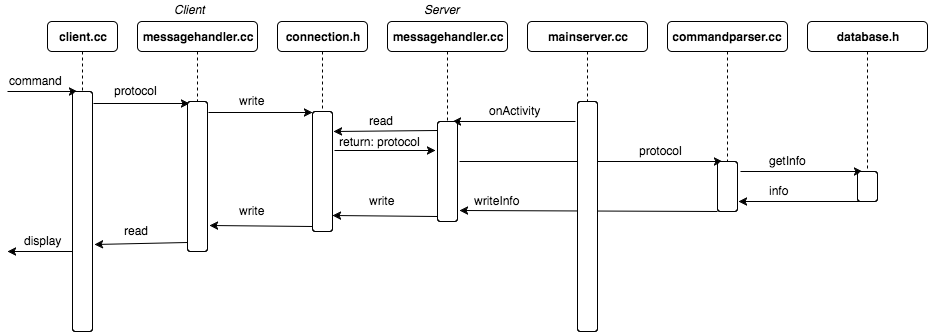

The diagram above was exported from draw.io. Its source (the exported page's mxGraphModel, read from the mxfile embedded in the PNG):
<mxGraphModel dx="1776" dy="577" grid="1" gridSize="10" guides="1" tooltips="1" connect="1" arrows="1" fold="1" page="1" pageScale="1" pageWidth="826" pageHeight="1169" background="#ffffff" math="0" shadow="0">
  <root>
    <mxCell id="0" />
    <mxCell id="1" parent="0" />
    <mxCell id="3" style="edgeStyle=none;rounded=0;html=1;exitX=0.5;exitY=1;endArrow=none;endFill=0;jettySize=auto;orthogonalLoop=1;strokeColor=#000000;fontColor=#12FF0A;dashed=1;entryX=0;entryY=0.5;" edge="1" parent="1" source="2">
      <mxGeometry relative="1" as="geometry">
        <mxPoint x="75" y="120" as="targetPoint" />
      </mxGeometry>
    </mxCell>
    <mxCell id="2" value="&lt;font color=&quot;#000000&quot;&gt;&lt;b&gt;client.cc&lt;/b&gt;&lt;/font&gt;" style="rounded=1;whiteSpace=wrap;html=1;labelBackgroundColor=none;strokeColor=#000000;fillColor=#FFFFFF;fontColor=#12FF0A;" vertex="1" parent="1">
      <mxGeometry x="40" y="50" width="70" height="30" as="geometry" />
    </mxCell>
    <mxCell id="8" style="edgeStyle=none;rounded=0;html=1;exitX=0.026;exitY=-0.05;endArrow=classic;endFill=1;jettySize=auto;orthogonalLoop=1;strokeColor=#000000;fontColor=#12FF0A;entryX=0.026;entryY=0.9;exitPerimeter=0;entryPerimeter=0;" edge="1" parent="1">
      <mxGeometry relative="1" as="geometry">
        <mxPoint x="182" y="132" as="targetPoint" />
        <mxPoint x="86" y="132" as="sourcePoint" />
      </mxGeometry>
    </mxCell>
    <mxCell id="5" value="" style="endArrow=classic;html=1;strokeColor=#000000;fontColor=#12FF0A;entryX=0;entryY=0.75;" edge="1" parent="1">
      <mxGeometry width="50" height="50" relative="1" as="geometry">
        <mxPoint y="120" as="sourcePoint" />
        <mxPoint x="70" y="120" as="targetPoint" />
      </mxGeometry>
    </mxCell>
    <mxCell id="6" value="&lt;font color=&quot;#000000&quot;&gt;command&lt;/font&gt;" style="text;html=1;resizable=0;points=[];autosize=1;align=left;verticalAlign=top;spacingTop=-4;fontColor=#12FF0A;" vertex="1" parent="1">
      <mxGeometry y="100" width="70" height="20" as="geometry" />
    </mxCell>
    <mxCell id="34" style="edgeStyle=none;rounded=0;html=1;exitX=0.5;exitY=1;entryX=0;entryY=0.5;dashed=1;startArrow=none;startFill=0;endArrow=none;endFill=0;jettySize=auto;orthogonalLoop=1;strokeColor=#000000;fontColor=#12FF0A;" edge="1" parent="1" source="7">
      <mxGeometry relative="1" as="geometry">
        <mxPoint x="190" y="130" as="targetPoint" />
      </mxGeometry>
    </mxCell>
    <mxCell id="7" value="&lt;font color=&quot;#000000&quot;&gt;&lt;b&gt;messagehandler.cc&lt;/b&gt;&lt;/font&gt;" style="rounded=1;whiteSpace=wrap;html=1;labelBackgroundColor=none;strokeColor=#000000;fillColor=#FFFFFF;fontColor=#12FF0A;" vertex="1" parent="1">
      <mxGeometry x="130" y="50" width="120" height="30" as="geometry" />
    </mxCell>
    <mxCell id="15" style="edgeStyle=none;rounded=0;html=1;exitX=0.046;exitY=-0.05;endArrow=classic;endFill=1;jettySize=auto;orthogonalLoop=1;strokeColor=#000000;fontColor=#12FF0A;exitPerimeter=0;entryX=0.046;entryY=1;entryPerimeter=0;" edge="1" parent="1">
      <mxGeometry relative="1" as="geometry">
        <mxPoint x="201" y="141" as="sourcePoint" />
        <mxPoint x="305" y="141" as="targetPoint" />
      </mxGeometry>
    </mxCell>
    <mxCell id="11" value="&lt;font color=&quot;#000000&quot;&gt;protocol&lt;/font&gt;" style="text;html=1;resizable=0;points=[];autosize=1;align=left;verticalAlign=top;spacingTop=-4;fontColor=#12FF0A;" vertex="1" parent="1">
      <mxGeometry x="105" y="110" width="60" height="20" as="geometry" />
    </mxCell>
    <mxCell id="36" style="edgeStyle=none;rounded=0;html=1;exitX=0.5;exitY=1;entryX=0;entryY=0.5;dashed=1;startArrow=none;startFill=0;endArrow=none;endFill=0;jettySize=auto;orthogonalLoop=1;strokeColor=#000000;fontColor=#12FF0A;" edge="1" parent="1" source="12">
      <mxGeometry relative="1" as="geometry">
        <mxPoint x="315" y="140" as="targetPoint" />
      </mxGeometry>
    </mxCell>
    <mxCell id="12" value="&lt;font color=&quot;#000000&quot;&gt;&lt;b&gt;connection.h&lt;/b&gt;&lt;/font&gt;" style="rounded=1;whiteSpace=wrap;html=1;labelBackgroundColor=none;strokeColor=#000000;fillColor=#FFFFFF;fontColor=#12FF0A;" vertex="1" parent="1">
      <mxGeometry x="270" y="50" width="90" height="30" as="geometry" />
    </mxCell>
    <mxCell id="16" value="&lt;font color=&quot;#000000&quot;&gt;write&lt;/font&gt;" style="text;html=1;resizable=0;points=[];autosize=1;align=left;verticalAlign=top;spacingTop=-4;fontColor=#12FF0A;" vertex="1" parent="1">
      <mxGeometry x="230" y="120" width="40" height="20" as="geometry" />
    </mxCell>
    <mxCell id="67" style="edgeStyle=none;rounded=0;html=1;exitX=0.5;exitY=1;entryX=0;entryY=0.5;startArrow=none;startFill=0;endArrow=none;endFill=0;jettySize=auto;orthogonalLoop=1;strokeColor=#000000;fontColor=#12FF0A;dashed=1;" edge="1" parent="1" source="17">
      <mxGeometry relative="1" as="geometry">
        <mxPoint x="440" y="150" as="targetPoint" />
      </mxGeometry>
    </mxCell>
    <mxCell id="17" value="&lt;font color=&quot;#000000&quot;&gt;&lt;b&gt;messagehandler.cc&lt;/b&gt;&lt;/font&gt;" style="rounded=1;whiteSpace=wrap;html=1;labelBackgroundColor=none;strokeColor=#000000;fillColor=#FFFFFF;fontColor=#12FF0A;" vertex="1" parent="1">
      <mxGeometry x="380" y="50" width="120" height="30" as="geometry" />
    </mxCell>
    <mxCell id="52" style="edgeStyle=none;rounded=0;html=1;exitX=0.25;exitY=1;entryX=0.226;entryY=0;entryPerimeter=0;startArrow=none;startFill=0;endArrow=classic;endFill=1;jettySize=auto;orthogonalLoop=1;strokeColor=#000000;fontColor=#12FF0A;" edge="1" parent="1">
      <mxGeometry relative="1" as="geometry">
        <mxPoint x="430" y="245" as="sourcePoint" />
        <mxPoint x="325" y="244" as="targetPoint" />
      </mxGeometry>
    </mxCell>
    <mxCell id="20" style="edgeStyle=none;rounded=0;html=1;exitX=0.167;exitY=-0.05;endArrow=none;endFill=0;jettySize=auto;orthogonalLoop=1;strokeColor=#000000;fontColor=#12FF0A;exitPerimeter=0;entryX=0.02;entryY=1;entryPerimeter=0;startArrow=classic;startFill=1;" edge="1" parent="1" source="57">
      <mxGeometry relative="1" as="geometry">
        <mxPoint x="326" y="152" as="sourcePoint" />
        <mxPoint x="430" y="159" as="targetPoint" />
      </mxGeometry>
    </mxCell>
    <mxCell id="21" value="&lt;font color=&quot;#000000&quot;&gt;&lt;i&gt;Client&lt;/i&gt;&lt;/font&gt;" style="text;html=1;resizable=0;points=[];autosize=1;align=left;verticalAlign=top;spacingTop=-4;fontColor=#12FF0A;" vertex="1" parent="1">
      <mxGeometry x="165" y="29" width="50" height="20" as="geometry" />
    </mxCell>
    <mxCell id="22" value="&lt;font color=&quot;#000000&quot;&gt;&lt;i&gt;Server&lt;/i&gt;&lt;/font&gt;" style="text;html=1;resizable=0;points=[];autosize=1;align=left;verticalAlign=top;spacingTop=-4;fontColor=#12FF0A;" vertex="1" parent="1">
      <mxGeometry x="415" y="29" width="50" height="20" as="geometry" />
    </mxCell>
    <mxCell id="23" value="&lt;font color=&quot;#000000&quot;&gt;read&lt;/font&gt;" style="text;html=1;resizable=0;points=[];autosize=1;align=left;verticalAlign=top;spacingTop=-4;fontColor=#12FF0A;" vertex="1" parent="1">
      <mxGeometry x="360" y="140" width="40" height="20" as="geometry" />
    </mxCell>
    <mxCell id="24" style="edgeStyle=none;rounded=0;html=1;endArrow=none;endFill=0;jettySize=auto;orthogonalLoop=1;strokeColor=#000000;fontColor=#12FF0A;entryX=0.128;entryY=-0.1;entryPerimeter=0;startArrow=classic;startFill=1;" edge="1" parent="1">
      <mxGeometry relative="1" as="geometry">
        <mxPoint x="428" y="179" as="sourcePoint" />
        <mxPoint x="327" y="179" as="targetPoint" />
      </mxGeometry>
    </mxCell>
    <mxCell id="25" value="&lt;font color=&quot;#000000&quot;&gt;return: protocol&lt;/font&gt;" style="text;html=1;resizable=0;points=[];autosize=1;align=left;verticalAlign=top;spacingTop=-4;fontColor=#12FF0A;" vertex="1" parent="1">
      <mxGeometry x="330" y="161" width="100" height="20" as="geometry" />
    </mxCell>
    <mxCell id="27" style="edgeStyle=none;rounded=0;html=1;exitX=0.5;exitY=1;dashed=1;startArrow=none;startFill=0;endArrow=none;endFill=0;jettySize=auto;orthogonalLoop=1;strokeColor=#000000;fontColor=#12FF0A;" edge="1" parent="1" source="26">
      <mxGeometry relative="1" as="geometry">
        <mxPoint x="580" y="130" as="targetPoint" />
      </mxGeometry>
    </mxCell>
    <mxCell id="26" value="&lt;font color=&quot;#000000&quot;&gt;&lt;b&gt;mainserver.cc&lt;/b&gt;&lt;/font&gt;" style="rounded=1;whiteSpace=wrap;html=1;labelBackgroundColor=none;strokeColor=#000000;fillColor=#FFFFFF;fontColor=#12FF0A;" vertex="1" parent="1">
      <mxGeometry x="520" y="50" width="120" height="30" as="geometry" />
    </mxCell>
    <mxCell id="29" style="edgeStyle=none;rounded=0;html=1;exitX=0;exitY=0.25;endArrow=none;endFill=0;jettySize=auto;orthogonalLoop=1;strokeColor=#000000;fontColor=#12FF0A;startArrow=classic;startFill=1;" edge="1" parent="1">
      <mxGeometry relative="1" as="geometry">
        <mxPoint x="445" y="150" as="sourcePoint" />
        <mxPoint x="568" y="150" as="targetPoint" />
      </mxGeometry>
    </mxCell>
    <mxCell id="30" value="&lt;font color=&quot;#000000&quot;&gt;onActivity&lt;/font&gt;" style="text;html=1;resizable=0;points=[];autosize=1;align=left;verticalAlign=top;spacingTop=-4;fontColor=#12FF0A;" vertex="1" parent="1">
      <mxGeometry x="480" y="130" width="70" height="20" as="geometry" />
    </mxCell>
    <mxCell id="38" style="edgeStyle=none;rounded=0;html=1;exitX=0.5;exitY=1;dashed=1;startArrow=none;startFill=0;endArrow=none;endFill=0;jettySize=auto;orthogonalLoop=1;strokeColor=#000000;fontColor=#12FF0A;" edge="1" parent="1" source="31">
      <mxGeometry relative="1" as="geometry">
        <mxPoint x="720" y="200" as="targetPoint" />
      </mxGeometry>
    </mxCell>
    <mxCell id="31" value="&lt;font color=&quot;#000000&quot;&gt;&lt;b&gt;commandparser.cc&lt;/b&gt;&lt;/font&gt;" style="rounded=1;whiteSpace=wrap;html=1;labelBackgroundColor=none;strokeColor=#000000;fillColor=#FFFFFF;fontColor=#12FF0A;" vertex="1" parent="1">
      <mxGeometry x="660" y="50" width="120" height="30" as="geometry" />
    </mxCell>
    <mxCell id="55" style="edgeStyle=none;rounded=0;html=1;exitX=0.25;exitY=1;entryX=0.27;entryY=-0.1;entryPerimeter=0;startArrow=none;startFill=0;endArrow=classic;endFill=1;jettySize=auto;orthogonalLoop=1;strokeColor=#000000;fontColor=#12FF0A;" edge="1" parent="1">
      <mxGeometry relative="1" as="geometry">
        <mxPoint x="305" y="255" as="sourcePoint" />
        <mxPoint x="202" y="254" as="targetPoint" />
      </mxGeometry>
    </mxCell>
    <mxCell id="37" style="edgeStyle=none;rounded=0;html=1;endArrow=classic;endFill=1;jettySize=auto;orthogonalLoop=1;strokeColor=#000000;fontColor=#12FF0A;entryX=0;entryY=0.75;" edge="1" parent="1">
      <mxGeometry relative="1" as="geometry">
        <mxPoint x="452" y="190" as="sourcePoint" />
        <mxPoint x="715" y="190" as="targetPoint" />
      </mxGeometry>
    </mxCell>
    <mxCell id="49" style="edgeStyle=none;rounded=0;html=1;exitX=0.25;exitY=1;entryX=0.237;entryY=-0.1;entryPerimeter=0;startArrow=none;startFill=0;endArrow=classic;endFill=1;jettySize=auto;orthogonalLoop=1;strokeColor=#000000;fontColor=#12FF0A;" edge="1" parent="1">
      <mxGeometry relative="1" as="geometry">
        <mxPoint x="710" y="240" as="sourcePoint" />
        <mxPoint x="452" y="239" as="targetPoint" />
      </mxGeometry>
    </mxCell>
    <mxCell id="40" value="&lt;font color=&quot;#000000&quot;&gt;protocol&lt;/font&gt;" style="text;html=1;resizable=0;points=[];autosize=1;align=left;verticalAlign=top;spacingTop=-4;fontColor=#12FF0A;" vertex="1" parent="1">
      <mxGeometry x="630" y="170" width="60" height="20" as="geometry" />
    </mxCell>
    <mxCell id="43" style="edgeStyle=none;rounded=0;html=1;exitX=0.5;exitY=1;dashed=1;startArrow=none;startFill=0;endArrow=none;endFill=0;jettySize=auto;orthogonalLoop=1;strokeColor=#000000;fontColor=#12FF0A;" edge="1" parent="1" source="41">
      <mxGeometry relative="1" as="geometry">
        <mxPoint x="860" y="200" as="targetPoint" />
      </mxGeometry>
    </mxCell>
    <mxCell id="41" value="&lt;font color=&quot;#000000&quot;&gt;&lt;b&gt;database.h&lt;/b&gt;&lt;/font&gt;" style="rounded=1;whiteSpace=wrap;html=1;labelBackgroundColor=none;strokeColor=#000000;fillColor=#FFFFFF;fontColor=#12FF0A;" vertex="1" parent="1">
      <mxGeometry x="800" y="50" width="120" height="30" as="geometry" />
    </mxCell>
    <mxCell id="42" style="edgeStyle=none;rounded=0;html=1;endArrow=classic;endFill=1;jettySize=auto;orthogonalLoop=1;strokeColor=#000000;fontColor=#12FF0A;entryX=0;entryY=0.75;" edge="1" parent="1" target="44">
      <mxGeometry relative="1" as="geometry">
        <mxPoint x="733" y="200" as="sourcePoint" />
        <mxPoint x="840" y="202" as="targetPoint" />
      </mxGeometry>
    </mxCell>
    <mxCell id="44" value="" style="rounded=1;whiteSpace=wrap;html=1;labelBackgroundColor=none;strokeColor=#000000;fillColor=#FFFFFF;fontColor=#12FF0A;direction=south;" vertex="1" parent="1">
      <mxGeometry x="850" y="200" width="20" height="30" as="geometry" />
    </mxCell>
    <mxCell id="45" value="&lt;font color=&quot;#000000&quot;&gt;getInfo&lt;/font&gt;" style="text;html=1;resizable=0;points=[];autosize=1;align=left;verticalAlign=top;spacingTop=-4;fontColor=#12FF0A;" vertex="1" parent="1">
      <mxGeometry x="760" y="180" width="50" height="20" as="geometry" />
    </mxCell>
    <mxCell id="46" style="edgeStyle=none;rounded=0;html=1;endArrow=classic;endFill=1;jettySize=auto;orthogonalLoop=1;strokeColor=#000000;fontColor=#12FF0A;exitX=1;exitY=0.75;" edge="1" parent="1" source="44">
      <mxGeometry relative="1" as="geometry">
        <mxPoint x="743" y="210" as="sourcePoint" />
        <mxPoint x="731" y="230" as="targetPoint" />
      </mxGeometry>
    </mxCell>
    <mxCell id="47" value="&lt;font color=&quot;#000000&quot;&gt;info&lt;/font&gt;" style="text;html=1;resizable=0;points=[];autosize=1;align=left;verticalAlign=top;spacingTop=-4;fontColor=#12FF0A;" vertex="1" parent="1">
      <mxGeometry x="760" y="210" width="30" height="20" as="geometry" />
    </mxCell>
    <mxCell id="50" value="&lt;font color=&quot;#000000&quot;&gt;writeInfo&lt;/font&gt;" style="text;html=1;resizable=0;points=[];autosize=1;align=left;verticalAlign=top;spacingTop=-4;fontColor=#12FF0A;" vertex="1" parent="1">
      <mxGeometry x="465" y="220" width="60" height="20" as="geometry" />
    </mxCell>
    <mxCell id="51" value="" style="rounded=1;whiteSpace=wrap;html=1;labelBackgroundColor=none;strokeColor=#000000;fillColor=#FFFFFF;fontColor=#12FF0A;direction=south;" vertex="1" parent="1">
      <mxGeometry x="710" y="190" width="20" height="50" as="geometry" />
    </mxCell>
    <mxCell id="53" value="&lt;font color=&quot;#000000&quot;&gt;write&lt;/font&gt;" style="text;html=1;resizable=0;points=[];autosize=1;align=left;verticalAlign=top;spacingTop=-4;fontColor=#12FF0A;" vertex="1" parent="1">
      <mxGeometry x="360" y="220" width="40" height="20" as="geometry" />
    </mxCell>
    <mxCell id="56" value="&lt;font color=&quot;#000000&quot;&gt;write&lt;/font&gt;" style="text;html=1;resizable=0;points=[];autosize=1;align=left;verticalAlign=top;spacingTop=-4;fontColor=#12FF0A;" vertex="1" parent="1">
      <mxGeometry x="230" y="230" width="40" height="20" as="geometry" />
    </mxCell>
    <mxCell id="57" value="" style="rounded=1;whiteSpace=wrap;html=1;labelBackgroundColor=none;strokeColor=#000000;fillColor=#FFFFFF;fontColor=#12FF0A;direction=south;" vertex="1" parent="1">
      <mxGeometry x="305" y="140" width="20" height="120" as="geometry" />
    </mxCell>
    <mxCell id="58" style="edgeStyle=none;rounded=0;html=1;exitX=0.307;exitY=1;entryX=0.326;entryY=-0.1;entryPerimeter=0;startArrow=none;startFill=0;endArrow=classic;endFill=1;jettySize=auto;orthogonalLoop=1;strokeColor=#000000;fontColor=#12FF0A;exitPerimeter=0;" edge="1" parent="1">
      <mxGeometry relative="1" as="geometry">
        <mxPoint x="180" y="271" as="sourcePoint" />
        <mxPoint x="87" y="273" as="targetPoint" />
      </mxGeometry>
    </mxCell>
    <mxCell id="59" value="&lt;font color=&quot;#000000&quot;&gt;read&lt;/font&gt;" style="text;html=1;resizable=0;points=[];autosize=1;align=left;verticalAlign=top;spacingTop=-4;fontColor=#12FF0A;" vertex="1" parent="1">
      <mxGeometry x="115" y="250" width="40" height="20" as="geometry" />
    </mxCell>
    <mxCell id="60" value="" style="rounded=1;whiteSpace=wrap;html=1;labelBackgroundColor=none;strokeColor=#000000;fillColor=#FFFFFF;fontColor=#12FF0A;direction=south;" vertex="1" parent="1">
      <mxGeometry x="180" y="130" width="20" height="150" as="geometry" />
    </mxCell>
    <mxCell id="63" style="edgeStyle=none;rounded=0;html=1;startArrow=none;startFill=0;endArrow=classic;endFill=1;jettySize=auto;orthogonalLoop=1;strokeColor=#000000;fontColor=#12FF0A;" edge="1" parent="1">
      <mxGeometry relative="1" as="geometry">
        <mxPoint x="65" y="280" as="sourcePoint" />
        <mxPoint y="280" as="targetPoint" />
      </mxGeometry>
    </mxCell>
    <mxCell id="65" value="&lt;font color=&quot;#000000&quot;&gt;display&lt;/font&gt;" style="text;html=1;resizable=0;points=[];autosize=1;align=left;verticalAlign=top;spacingTop=-4;fontColor=#12FF0A;" vertex="1" parent="1">
      <mxGeometry x="15" y="260" width="50" height="20" as="geometry" />
    </mxCell>
    <mxCell id="69" value="" style="rounded=1;whiteSpace=wrap;html=1;labelBackgroundColor=none;strokeColor=#000000;fillColor=#FFFFFF;fontColor=#12FF0A;direction=south;" vertex="1" parent="1">
      <mxGeometry x="430" y="150" width="20" height="100" as="geometry" />
    </mxCell>
    <mxCell id="70" value="" style="rounded=1;whiteSpace=wrap;html=1;labelBackgroundColor=none;strokeColor=#000000;fillColor=#FFFFFF;fontColor=#12FF0A;direction=south;" vertex="1" parent="1">
      <mxGeometry x="65" y="120" width="20" height="240" as="geometry" />
    </mxCell>
    <mxCell id="71" value="" style="rounded=1;whiteSpace=wrap;html=1;labelBackgroundColor=none;strokeColor=#000000;fillColor=#FFFFFF;fontColor=#12FF0A;direction=south;" vertex="1" parent="1">
      <mxGeometry x="570" y="130" width="20" height="230" as="geometry" />
    </mxCell>
  </root>
</mxGraphModel>